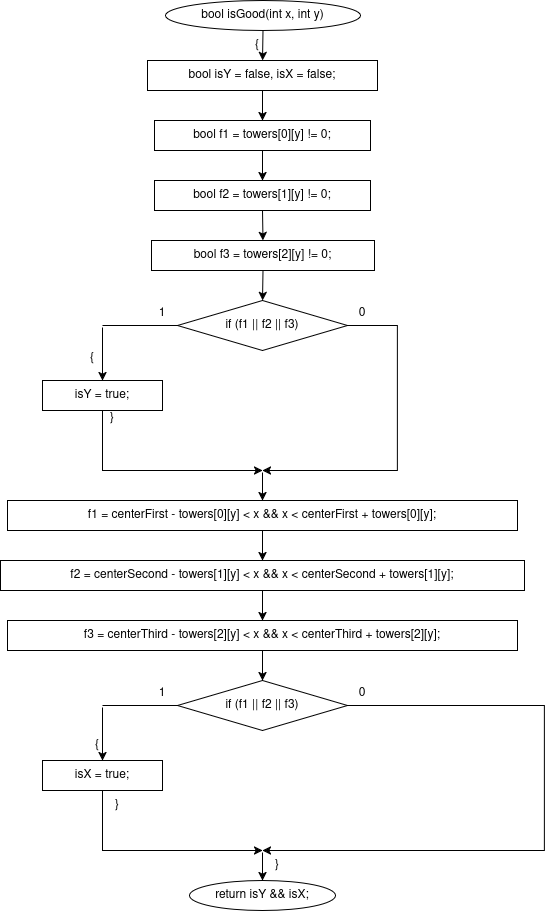

The diagram above was exported from draw.io. Its source (the exported page's mxGraphModel, read from the mxfile embedded in the PNG):
<mxGraphModel dx="1794" dy="1265" grid="1" gridSize="10" guides="1" tooltips="1" connect="1" arrows="1" fold="1" page="1" pageScale="1" pageWidth="827" pageHeight="1169" background="#ffffff" math="0" shadow="0">
  <root>
    <mxCell id="0" />
    <mxCell id="1" parent="0" />
    <mxCell id="c2" parent="1" style="ellipse;whiteSpace=wrap;html=1;" value="bool isGood(int x, int y)" vertex="1">
      <mxGeometry height="30" width="195" x="253" y="20" as="geometry" />
    </mxCell>
    <mxCell id="c3" parent="1" style="text;html=1;whiteSpace=wrap;strokeColor=none;fillColor=none;align=center;verticalAlign=middle;rounded=0;" value="{" vertex="1">
      <mxGeometry height="16" width="20" x="335" y="57" as="geometry" />
    </mxCell>
    <mxCell id="c4" parent="1" style="rounded=0;whiteSpace=wrap;html=1;" value="bool isY = false, isX = false;" vertex="1">
      <mxGeometry height="30" width="230" x="235" y="80" as="geometry" />
    </mxCell>
    <mxCell id="c6" parent="1" style="rounded=0;whiteSpace=wrap;html=1;" value="bool f1 = towers[0][y] != 0;" vertex="1">
      <mxGeometry height="30" width="216" x="242" y="140" as="geometry" />
    </mxCell>
    <mxCell id="c8" parent="1" style="rounded=0;whiteSpace=wrap;html=1;" value="bool f2 = towers[1][y] != 0;" vertex="1">
      <mxGeometry height="30" width="216" x="242" y="200" as="geometry" />
    </mxCell>
    <mxCell id="c10" parent="1" style="rounded=0;whiteSpace=wrap;html=1;" value="bool f3 =  towers[2][y] != 0;" vertex="1">
      <mxGeometry height="30" width="223" x="239" y="260" as="geometry" />
    </mxCell>
    <mxCell id="c12" parent="1" style="rhombus;whiteSpace=wrap;html=1;" value="if (f1 || f2 || f3)" vertex="1">
      <mxGeometry height="50" width="170" x="265" y="320" as="geometry" />
    </mxCell>
    <mxCell id="c14" parent="1" style="text;html=1;whiteSpace=wrap;strokeColor=none;fillColor=none;align=center;verticalAlign=middle;rounded=0;" value="1" vertex="1">
      <mxGeometry height="16" width="20" x="240" y="325" as="geometry" />
    </mxCell>
    <mxCell id="c15" parent="1" style="text;html=1;whiteSpace=wrap;strokeColor=none;fillColor=none;align=center;verticalAlign=middle;rounded=0;" value="0" vertex="1">
      <mxGeometry height="16" width="20" x="440" y="325" as="geometry" />
    </mxCell>
    <mxCell id="c16" parent="1" style="text;html=1;whiteSpace=wrap;strokeColor=none;fillColor=none;align=center;verticalAlign=middle;rounded=0;" value="{" vertex="1">
      <mxGeometry height="16" width="20" x="170" y="370" as="geometry" />
    </mxCell>
    <mxCell id="c17" parent="1" style="rounded=0;whiteSpace=wrap;html=1;fillColor=none;strokeColor=none;" value="" vertex="1">
      <mxGeometry height="2" width="2" x="189" y="345" as="geometry" />
    </mxCell>
    <mxCell id="c19" parent="1" style="rounded=0;whiteSpace=wrap;html=1;" value="isY = true;" vertex="1">
      <mxGeometry height="30" width="120" x="130" y="400" as="geometry" />
    </mxCell>
    <mxCell id="c21" parent="1" style="text;html=1;whiteSpace=wrap;strokeColor=none;fillColor=none;align=center;verticalAlign=middle;rounded=0;" value="}" vertex="1">
      <mxGeometry height="16" width="20" x="190" y="430" as="geometry" />
    </mxCell>
    <mxCell id="c22" parent="1" style="rounded=0;whiteSpace=wrap;html=1;fillColor=none;strokeColor=none;" value="" vertex="1">
      <mxGeometry height="2" width="2" x="349" y="490" as="geometry" />
    </mxCell>
    <mxCell id="c25" parent="1" style="rounded=0;whiteSpace=wrap;html=1;" value="f1 = centerFirst - towers[0][y] &lt; x &amp;&amp; x &lt; centerFirst + towers[0][y];" vertex="1">
      <mxGeometry height="30" width="510" x="95" y="520" as="geometry" />
    </mxCell>
    <mxCell id="c27" parent="1" style="rounded=0;whiteSpace=wrap;html=1;" value="f2 = centerSecond - towers[1][y] &lt; x &amp;&amp; x &lt; centerSecond + towers[1][y];" vertex="1">
      <mxGeometry height="30" width="524" x="88" y="580" as="geometry" />
    </mxCell>
    <mxCell id="c29" parent="1" style="rounded=0;whiteSpace=wrap;html=1;" value="f3 = centerThird - towers[2][y] &lt; x &amp;&amp; x &lt; centerThird + towers[2][y];" vertex="1">
      <mxGeometry height="30" width="510" x="95" y="640" as="geometry" />
    </mxCell>
    <mxCell id="c31" parent="1" style="rhombus;whiteSpace=wrap;html=1;" value="if (f1 || f2 || f3)" vertex="1">
      <mxGeometry height="50" width="170" x="265" y="700" as="geometry" />
    </mxCell>
    <mxCell id="c33" parent="1" style="text;html=1;whiteSpace=wrap;strokeColor=none;fillColor=none;align=center;verticalAlign=middle;rounded=0;" value="1" vertex="1">
      <mxGeometry height="16" width="20" x="240" y="705" as="geometry" />
    </mxCell>
    <mxCell id="c34" parent="1" style="text;html=1;whiteSpace=wrap;strokeColor=none;fillColor=none;align=center;verticalAlign=middle;rounded=0;" value="0" vertex="1">
      <mxGeometry height="16" width="20" x="440" y="705" as="geometry" />
    </mxCell>
    <mxCell id="c35" parent="1" style="text;html=1;whiteSpace=wrap;strokeColor=none;fillColor=none;align=center;verticalAlign=middle;rounded=0;" value="{" vertex="1">
      <mxGeometry height="16" width="20" x="175" y="757" as="geometry" />
    </mxCell>
    <mxCell id="c36" parent="1" style="rounded=0;whiteSpace=wrap;html=1;fillColor=none;strokeColor=none;" value="" vertex="1">
      <mxGeometry height="2" width="2" x="189" y="725" as="geometry" />
    </mxCell>
    <mxCell id="c38" parent="1" style="rounded=0;whiteSpace=wrap;html=1;" value="isX = true;" vertex="1">
      <mxGeometry height="30" width="120" x="130" y="780" as="geometry" />
    </mxCell>
    <mxCell id="c40" parent="1" style="text;html=1;whiteSpace=wrap;strokeColor=none;fillColor=none;align=center;verticalAlign=middle;rounded=0;" value="}" vertex="1">
      <mxGeometry height="16" width="20" x="195" y="817" as="geometry" />
    </mxCell>
    <mxCell id="c41" parent="1" style="rounded=0;whiteSpace=wrap;html=1;fillColor=none;strokeColor=none;" value="" vertex="1">
      <mxGeometry height="2" width="2" x="349" y="870" as="geometry" />
    </mxCell>
    <mxCell id="c44" parent="1" style="ellipse;whiteSpace=wrap;html=1;" value="return isY &amp;&amp; isX;" vertex="1">
      <mxGeometry height="30" width="146" x="277" y="900" as="geometry" />
    </mxCell>
    <mxCell id="c46" parent="1" style="text;html=1;whiteSpace=wrap;strokeColor=none;fillColor=none;align=center;verticalAlign=middle;rounded=0;" value="}" vertex="1">
      <mxGeometry height="16" width="20" x="355" y="877" as="geometry" />
    </mxCell>
    <mxCell id="c5" edge="1" parent="1" source="c2" style="endArrow=classic;html=1;rounded=0;exitX=0.5;exitY=1;exitDx=0;exitDy=0;entryX=0.5;entryY=0;entryDx=0;entryDy=0;" target="c4" value="">
      <mxGeometry relative="1" as="geometry" />
    </mxCell>
    <mxCell id="c7" edge="1" parent="1" source="c4" style="endArrow=classic;html=1;rounded=0;exitX=0.5;exitY=1;exitDx=0;exitDy=0;entryX=0.5;entryY=0;entryDx=0;entryDy=0;" target="c6" value="">
      <mxGeometry relative="1" as="geometry" />
    </mxCell>
    <mxCell id="c9" edge="1" parent="1" source="c6" style="endArrow=classic;html=1;rounded=0;exitX=0.5;exitY=1;exitDx=0;exitDy=0;entryX=0.5;entryY=0;entryDx=0;entryDy=0;" target="c8" value="">
      <mxGeometry relative="1" as="geometry" />
    </mxCell>
    <mxCell id="c11" edge="1" parent="1" source="c8" style="endArrow=classic;html=1;rounded=0;exitX=0.5;exitY=1;exitDx=0;exitDy=0;entryX=0.5;entryY=0;entryDx=0;entryDy=0;" target="c10" value="">
      <mxGeometry relative="1" as="geometry" />
    </mxCell>
    <mxCell id="c13" edge="1" parent="1" source="c10" style="endArrow=classic;html=1;rounded=0;exitX=0.5;exitY=1;exitDx=0;exitDy=0;entryX=0.5;entryY=0;entryDx=0;entryDy=0;" target="c12" value="">
      <mxGeometry relative="1" as="geometry" />
    </mxCell>
    <mxCell id="c18" edge="1" parent="1" source="c12" style="endArrow=none;html=1;rounded=0;exitX=0;exitY=0.5;exitDx=0;exitDy=0;entryX=0.5;entryY=0;entryDx=0;entryDy=0;" target="c17" value="">
      <mxGeometry relative="1" as="geometry">
        <Array as="points">
          <mxPoint x="265" y="345" />
          <mxPoint x="190" y="345" />
        </Array>
      </mxGeometry>
    </mxCell>
    <mxCell id="c20" edge="1" parent="1" source="c17" style="endArrow=classic;html=1;rounded=0;exitX=0.5;exitY=1;exitDx=0;exitDy=0;entryX=0.5;entryY=0;entryDx=0;entryDy=0;" target="c19" value="">
      <mxGeometry relative="1" as="geometry" />
    </mxCell>
    <mxCell id="c23" edge="1" parent="1" source="c19" style="endArrow=classic;html=1;rounded=0;exitX=0.5;exitY=1;exitDx=0;exitDy=0;entryX=0.5;entryY=0;entryDx=0;entryDy=0;" target="c22" value="">
      <mxGeometry relative="1" as="geometry">
        <Array as="points">
          <mxPoint x="190" y="460" />
          <mxPoint x="190" y="490" />
          <mxPoint x="350" y="490" />
        </Array>
      </mxGeometry>
    </mxCell>
    <mxCell id="c24" edge="1" parent="1" source="c12" style="endArrow=classic;html=1;rounded=0;exitX=1;exitY=0.5;exitDx=0;exitDy=0;entryX=0.5;entryY=0;entryDx=0;entryDy=0;" target="c22" value="">
      <mxGeometry relative="1" as="geometry">
        <Array as="points">
          <mxPoint x="485" y="345" />
          <mxPoint x="485" y="490" />
          <mxPoint x="350" y="490" />
        </Array>
      </mxGeometry>
    </mxCell>
    <mxCell id="c26" edge="1" parent="1" source="c22" style="endArrow=classic;html=1;rounded=0;exitX=0.5;exitY=1;exitDx=0;exitDy=0;entryX=0.5;entryY=0;entryDx=0;entryDy=0;" target="c25" value="">
      <mxGeometry relative="1" as="geometry" />
    </mxCell>
    <mxCell id="c28" edge="1" parent="1" source="c25" style="endArrow=classic;html=1;rounded=0;exitX=0.5;exitY=1;exitDx=0;exitDy=0;entryX=0.5;entryY=0;entryDx=0;entryDy=0;" target="c27" value="">
      <mxGeometry relative="1" as="geometry" />
    </mxCell>
    <mxCell id="c30" edge="1" parent="1" source="c27" style="endArrow=classic;html=1;rounded=0;exitX=0.5;exitY=1;exitDx=0;exitDy=0;entryX=0.5;entryY=0;entryDx=0;entryDy=0;" target="c29" value="">
      <mxGeometry relative="1" as="geometry" />
    </mxCell>
    <mxCell id="c32" edge="1" parent="1" source="c29" style="endArrow=classic;html=1;rounded=0;exitX=0.5;exitY=1;exitDx=0;exitDy=0;entryX=0.5;entryY=0;entryDx=0;entryDy=0;" target="c31" value="">
      <mxGeometry relative="1" as="geometry" />
    </mxCell>
    <mxCell id="c37" edge="1" parent="1" source="c31" style="endArrow=none;html=1;rounded=0;exitX=0;exitY=0.5;exitDx=0;exitDy=0;entryX=0.5;entryY=0;entryDx=0;entryDy=0;" target="c36" value="">
      <mxGeometry relative="1" as="geometry">
        <Array as="points">
          <mxPoint x="265" y="725" />
          <mxPoint x="190" y="725" />
        </Array>
      </mxGeometry>
    </mxCell>
    <mxCell id="c39" edge="1" parent="1" source="c36" style="endArrow=classic;html=1;rounded=0;exitX=0.5;exitY=1;exitDx=0;exitDy=0;entryX=0.5;entryY=0;entryDx=0;entryDy=0;" target="c38" value="">
      <mxGeometry relative="1" as="geometry" />
    </mxCell>
    <mxCell id="c42" edge="1" parent="1" source="c38" style="endArrow=classic;html=1;rounded=0;exitX=0.5;exitY=1;exitDx=0;exitDy=0;entryX=0.5;entryY=0;entryDx=0;entryDy=0;" target="c41" value="">
      <mxGeometry relative="1" as="geometry">
        <Array as="points">
          <mxPoint x="190" y="840" />
          <mxPoint x="190" y="870" />
          <mxPoint x="350" y="870" />
        </Array>
      </mxGeometry>
    </mxCell>
    <mxCell id="c43" edge="1" parent="1" source="c31" style="endArrow=classic;html=1;rounded=0;exitX=1;exitY=0.5;exitDx=0;exitDy=0;entryX=0.5;entryY=0;entryDx=0;entryDy=0;" target="c41" value="">
      <mxGeometry relative="1" as="geometry">
        <Array as="points">
          <mxPoint x="632" y="725" />
          <mxPoint x="632" y="870" />
          <mxPoint x="350" y="870" />
        </Array>
      </mxGeometry>
    </mxCell>
    <mxCell id="c45" edge="1" parent="1" source="c41" style="endArrow=classic;html=1;rounded=0;exitX=0.5;exitY=1;exitDx=0;exitDy=0;entryX=0.5;entryY=0;entryDx=0;entryDy=0;" target="c44" value="">
      <mxGeometry relative="1" as="geometry" />
    </mxCell>
  </root>
</mxGraphModel>